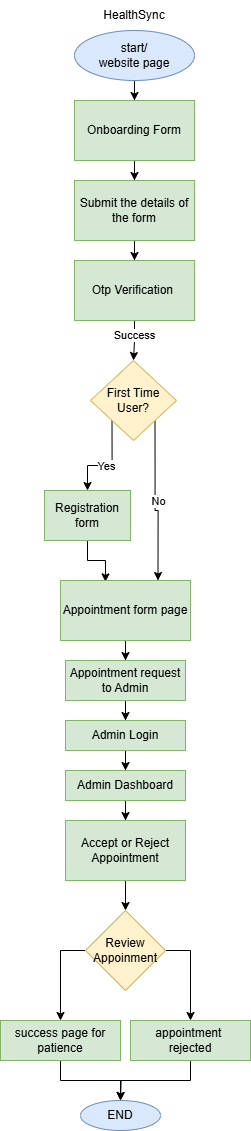

The diagram above was exported from draw.io. Its source (the exported page's mxGraphModel, read from the mxfile embedded in the PNG):
<mxGraphModel dx="2100" dy="1114" grid="1" gridSize="10" guides="1" tooltips="1" connect="1" arrows="1" fold="1" page="1" pageScale="1" pageWidth="827" pageHeight="1169" math="0" shadow="0">
  <root>
    <mxCell id="WIyWlLk6GJQsqaUBKTNV-0" />
    <mxCell id="WIyWlLk6GJQsqaUBKTNV-1" parent="WIyWlLk6GJQsqaUBKTNV-0" />
    <mxCell id="nV7ZRj-Rf0ODkT9YLYeC-0" value="HealthSync" style="text;html=1;align=center;verticalAlign=middle;whiteSpace=wrap;rounded=0;" vertex="1" parent="WIyWlLk6GJQsqaUBKTNV-1">
      <mxGeometry x="384" y="10" width="60" height="30" as="geometry" />
    </mxCell>
    <mxCell id="nV7ZRj-Rf0ODkT9YLYeC-3" value="" style="edgeStyle=orthogonalEdgeStyle;rounded=0;orthogonalLoop=1;jettySize=auto;html=1;" edge="1" parent="WIyWlLk6GJQsqaUBKTNV-1" source="nV7ZRj-Rf0ODkT9YLYeC-1" target="nV7ZRj-Rf0ODkT9YLYeC-2">
      <mxGeometry relative="1" as="geometry" />
    </mxCell>
    <mxCell id="nV7ZRj-Rf0ODkT9YLYeC-1" value="start/&lt;div&gt;website page&lt;/div&gt;" style="ellipse;whiteSpace=wrap;html=1;fillColor=#dae8fc;strokeColor=#6c8ebf;" vertex="1" parent="WIyWlLk6GJQsqaUBKTNV-1">
      <mxGeometry x="354" y="40" width="120" height="50" as="geometry" />
    </mxCell>
    <mxCell id="nV7ZRj-Rf0ODkT9YLYeC-5" value="" style="edgeStyle=orthogonalEdgeStyle;rounded=0;orthogonalLoop=1;jettySize=auto;html=1;" edge="1" parent="WIyWlLk6GJQsqaUBKTNV-1" source="nV7ZRj-Rf0ODkT9YLYeC-2" target="nV7ZRj-Rf0ODkT9YLYeC-4">
      <mxGeometry relative="1" as="geometry" />
    </mxCell>
    <mxCell id="nV7ZRj-Rf0ODkT9YLYeC-2" value="Onboarding Form" style="whiteSpace=wrap;html=1;fillColor=#d5e8d4;strokeColor=#82b366;" vertex="1" parent="WIyWlLk6GJQsqaUBKTNV-1">
      <mxGeometry x="354" y="110" width="120" height="60" as="geometry" />
    </mxCell>
    <mxCell id="nV7ZRj-Rf0ODkT9YLYeC-7" value="" style="edgeStyle=orthogonalEdgeStyle;rounded=0;orthogonalLoop=1;jettySize=auto;html=1;" edge="1" parent="WIyWlLk6GJQsqaUBKTNV-1" source="nV7ZRj-Rf0ODkT9YLYeC-4" target="nV7ZRj-Rf0ODkT9YLYeC-6">
      <mxGeometry relative="1" as="geometry" />
    </mxCell>
    <mxCell id="nV7ZRj-Rf0ODkT9YLYeC-4" value="Submit the details of the form" style="whiteSpace=wrap;html=1;fillColor=#d5e8d4;strokeColor=#82b366;" vertex="1" parent="WIyWlLk6GJQsqaUBKTNV-1">
      <mxGeometry x="354" y="190" width="120" height="60" as="geometry" />
    </mxCell>
    <mxCell id="nV7ZRj-Rf0ODkT9YLYeC-20" style="edgeStyle=orthogonalEdgeStyle;rounded=0;orthogonalLoop=1;jettySize=auto;html=1;exitX=0.5;exitY=1;exitDx=0;exitDy=0;entryX=0.5;entryY=0;entryDx=0;entryDy=0;" edge="1" parent="WIyWlLk6GJQsqaUBKTNV-1" source="nV7ZRj-Rf0ODkT9YLYeC-6" target="nV7ZRj-Rf0ODkT9YLYeC-10">
      <mxGeometry relative="1" as="geometry" />
    </mxCell>
    <mxCell id="nV7ZRj-Rf0ODkT9YLYeC-21" value="Success" style="edgeLabel;html=1;align=center;verticalAlign=middle;resizable=0;points=[];" vertex="1" connectable="0" parent="nV7ZRj-Rf0ODkT9YLYeC-20">
      <mxGeometry x="-0.29" y="-1" relative="1" as="geometry">
        <mxPoint as="offset" />
      </mxGeometry>
    </mxCell>
    <mxCell id="nV7ZRj-Rf0ODkT9YLYeC-6" value="Otp Verification&amp;nbsp;" style="whiteSpace=wrap;html=1;fillColor=#d5e8d4;strokeColor=#82b366;" vertex="1" parent="WIyWlLk6GJQsqaUBKTNV-1">
      <mxGeometry x="354" y="270" width="120" height="60" as="geometry" />
    </mxCell>
    <mxCell id="nV7ZRj-Rf0ODkT9YLYeC-14" style="edgeStyle=orthogonalEdgeStyle;rounded=0;orthogonalLoop=1;jettySize=auto;html=1;exitX=0;exitY=1;exitDx=0;exitDy=0;" edge="1" parent="WIyWlLk6GJQsqaUBKTNV-1" source="nV7ZRj-Rf0ODkT9YLYeC-10" target="nV7ZRj-Rf0ODkT9YLYeC-17">
      <mxGeometry relative="1" as="geometry">
        <mxPoint x="393" y="490" as="targetPoint" />
      </mxGeometry>
    </mxCell>
    <mxCell id="nV7ZRj-Rf0ODkT9YLYeC-18" value="Yes" style="edgeLabel;html=1;align=center;verticalAlign=middle;resizable=0;points=[];" vertex="1" connectable="0" parent="nV7ZRj-Rf0ODkT9YLYeC-14">
      <mxGeometry x="0.1083" relative="1" as="geometry">
        <mxPoint as="offset" />
      </mxGeometry>
    </mxCell>
    <mxCell id="nV7ZRj-Rf0ODkT9YLYeC-15" style="edgeStyle=orthogonalEdgeStyle;rounded=0;orthogonalLoop=1;jettySize=auto;html=1;exitX=1;exitY=1;exitDx=0;exitDy=0;entryX=0.75;entryY=0;entryDx=0;entryDy=0;" edge="1" parent="WIyWlLk6GJQsqaUBKTNV-1" source="nV7ZRj-Rf0ODkT9YLYeC-10" target="nV7ZRj-Rf0ODkT9YLYeC-23">
      <mxGeometry relative="1" as="geometry">
        <mxPoint x="435" y="580" as="targetPoint" />
      </mxGeometry>
    </mxCell>
    <mxCell id="nV7ZRj-Rf0ODkT9YLYeC-19" value="No" style="edgeLabel;html=1;align=center;verticalAlign=middle;resizable=0;points=[];" vertex="1" connectable="0" parent="nV7ZRj-Rf0ODkT9YLYeC-15">
      <mxGeometry x="-0.1203" y="2" relative="1" as="geometry">
        <mxPoint y="8" as="offset" />
      </mxGeometry>
    </mxCell>
    <mxCell id="nV7ZRj-Rf0ODkT9YLYeC-10" value="First Time User?" style="rhombus;whiteSpace=wrap;html=1;fillColor=#fff2cc;strokeColor=#d6b656;" vertex="1" parent="WIyWlLk6GJQsqaUBKTNV-1">
      <mxGeometry x="370" y="370" width="86" height="80" as="geometry" />
    </mxCell>
    <mxCell id="nV7ZRj-Rf0ODkT9YLYeC-22" style="edgeStyle=orthogonalEdgeStyle;rounded=0;orthogonalLoop=1;jettySize=auto;html=1;exitX=0.5;exitY=1;exitDx=0;exitDy=0;entryX=0.346;entryY=0.023;entryDx=0;entryDy=0;entryPerimeter=0;" edge="1" parent="WIyWlLk6GJQsqaUBKTNV-1" source="nV7ZRj-Rf0ODkT9YLYeC-17" target="nV7ZRj-Rf0ODkT9YLYeC-23">
      <mxGeometry relative="1" as="geometry">
        <mxPoint x="370" y="580" as="targetPoint" />
      </mxGeometry>
    </mxCell>
    <mxCell id="nV7ZRj-Rf0ODkT9YLYeC-17" value="Registration form" style="rounded=0;whiteSpace=wrap;html=1;fillColor=#d5e8d4;strokeColor=#82b366;" vertex="1" parent="WIyWlLk6GJQsqaUBKTNV-1">
      <mxGeometry x="324" y="500" width="86" height="50" as="geometry" />
    </mxCell>
    <mxCell id="nV7ZRj-Rf0ODkT9YLYeC-24" style="edgeStyle=orthogonalEdgeStyle;rounded=0;orthogonalLoop=1;jettySize=auto;html=1;exitX=0.5;exitY=1;exitDx=0;exitDy=0;" edge="1" parent="WIyWlLk6GJQsqaUBKTNV-1" source="nV7ZRj-Rf0ODkT9YLYeC-23" target="nV7ZRj-Rf0ODkT9YLYeC-25">
      <mxGeometry relative="1" as="geometry">
        <mxPoint x="405" y="680" as="targetPoint" />
      </mxGeometry>
    </mxCell>
    <mxCell id="nV7ZRj-Rf0ODkT9YLYeC-23" value="Appointment form page" style="rounded=0;whiteSpace=wrap;html=1;fillColor=#d5e8d4;strokeColor=#82b366;" vertex="1" parent="WIyWlLk6GJQsqaUBKTNV-1">
      <mxGeometry x="340" y="590" width="130" height="60" as="geometry" />
    </mxCell>
    <mxCell id="nV7ZRj-Rf0ODkT9YLYeC-26" style="edgeStyle=orthogonalEdgeStyle;rounded=0;orthogonalLoop=1;jettySize=auto;html=1;exitX=0.5;exitY=1;exitDx=0;exitDy=0;" edge="1" parent="WIyWlLk6GJQsqaUBKTNV-1" source="nV7ZRj-Rf0ODkT9YLYeC-25" target="nV7ZRj-Rf0ODkT9YLYeC-27">
      <mxGeometry relative="1" as="geometry">
        <mxPoint x="405" y="730" as="targetPoint" />
      </mxGeometry>
    </mxCell>
    <mxCell id="nV7ZRj-Rf0ODkT9YLYeC-25" value="Appointment request to Admin" style="rounded=0;whiteSpace=wrap;html=1;fillColor=#d5e8d4;strokeColor=#82b366;" vertex="1" parent="WIyWlLk6GJQsqaUBKTNV-1">
      <mxGeometry x="345" y="670" width="120" height="40" as="geometry" />
    </mxCell>
    <mxCell id="nV7ZRj-Rf0ODkT9YLYeC-29" value="" style="edgeStyle=orthogonalEdgeStyle;rounded=0;orthogonalLoop=1;jettySize=auto;html=1;" edge="1" parent="WIyWlLk6GJQsqaUBKTNV-1" source="nV7ZRj-Rf0ODkT9YLYeC-27" target="nV7ZRj-Rf0ODkT9YLYeC-28">
      <mxGeometry relative="1" as="geometry" />
    </mxCell>
    <mxCell id="nV7ZRj-Rf0ODkT9YLYeC-27" value="Admin Login" style="rounded=0;whiteSpace=wrap;html=1;fillColor=#d5e8d4;strokeColor=#82b366;" vertex="1" parent="WIyWlLk6GJQsqaUBKTNV-1">
      <mxGeometry x="345" y="730" width="120" height="30" as="geometry" />
    </mxCell>
    <mxCell id="nV7ZRj-Rf0ODkT9YLYeC-30" style="edgeStyle=orthogonalEdgeStyle;rounded=0;orthogonalLoop=1;jettySize=auto;html=1;exitX=0.5;exitY=1;exitDx=0;exitDy=0;" edge="1" parent="WIyWlLk6GJQsqaUBKTNV-1" source="nV7ZRj-Rf0ODkT9YLYeC-28" target="nV7ZRj-Rf0ODkT9YLYeC-31">
      <mxGeometry relative="1" as="geometry">
        <mxPoint x="405" y="840" as="targetPoint" />
      </mxGeometry>
    </mxCell>
    <mxCell id="nV7ZRj-Rf0ODkT9YLYeC-28" value="Admin Dashboard" style="whiteSpace=wrap;html=1;rounded=0;fillColor=#d5e8d4;strokeColor=#82b366;" vertex="1" parent="WIyWlLk6GJQsqaUBKTNV-1">
      <mxGeometry x="345" y="780" width="120" height="30" as="geometry" />
    </mxCell>
    <mxCell id="nV7ZRj-Rf0ODkT9YLYeC-33" style="edgeStyle=orthogonalEdgeStyle;rounded=0;orthogonalLoop=1;jettySize=auto;html=1;exitX=0.5;exitY=1;exitDx=0;exitDy=0;" edge="1" parent="WIyWlLk6GJQsqaUBKTNV-1" source="nV7ZRj-Rf0ODkT9YLYeC-31" target="nV7ZRj-Rf0ODkT9YLYeC-34">
      <mxGeometry relative="1" as="geometry">
        <mxPoint x="405" y="920" as="targetPoint" />
      </mxGeometry>
    </mxCell>
    <mxCell id="nV7ZRj-Rf0ODkT9YLYeC-31" value="Accept or Reject&lt;div&gt;Appointment&lt;/div&gt;" style="rounded=0;whiteSpace=wrap;html=1;fillColor=#d5e8d4;strokeColor=#82b366;" vertex="1" parent="WIyWlLk6GJQsqaUBKTNV-1">
      <mxGeometry x="345" y="830" width="120" height="60" as="geometry" />
    </mxCell>
    <mxCell id="nV7ZRj-Rf0ODkT9YLYeC-36" style="edgeStyle=orthogonalEdgeStyle;rounded=0;orthogonalLoop=1;jettySize=auto;html=1;exitX=0;exitY=0.5;exitDx=0;exitDy=0;" edge="1" parent="WIyWlLk6GJQsqaUBKTNV-1" source="nV7ZRj-Rf0ODkT9YLYeC-34" target="nV7ZRj-Rf0ODkT9YLYeC-39">
      <mxGeometry relative="1" as="geometry">
        <mxPoint x="340" y="1020" as="targetPoint" />
      </mxGeometry>
    </mxCell>
    <mxCell id="nV7ZRj-Rf0ODkT9YLYeC-38" style="edgeStyle=orthogonalEdgeStyle;rounded=0;orthogonalLoop=1;jettySize=auto;html=1;exitX=1;exitY=0.5;exitDx=0;exitDy=0;" edge="1" parent="WIyWlLk6GJQsqaUBKTNV-1" source="nV7ZRj-Rf0ODkT9YLYeC-34" target="nV7ZRj-Rf0ODkT9YLYeC-40">
      <mxGeometry relative="1" as="geometry">
        <mxPoint x="470" y="1020" as="targetPoint" />
      </mxGeometry>
    </mxCell>
    <mxCell id="nV7ZRj-Rf0ODkT9YLYeC-34" value="Review&lt;div&gt;Appoinment&lt;/div&gt;" style="rhombus;whiteSpace=wrap;html=1;fillColor=#fff2cc;strokeColor=#d6b656;" vertex="1" parent="WIyWlLk6GJQsqaUBKTNV-1">
      <mxGeometry x="365" y="920" width="80" height="80" as="geometry" />
    </mxCell>
    <mxCell id="nV7ZRj-Rf0ODkT9YLYeC-41" style="edgeStyle=orthogonalEdgeStyle;rounded=0;orthogonalLoop=1;jettySize=auto;html=1;exitX=0.5;exitY=1;exitDx=0;exitDy=0;" edge="1" parent="WIyWlLk6GJQsqaUBKTNV-1" source="nV7ZRj-Rf0ODkT9YLYeC-39">
      <mxGeometry relative="1" as="geometry">
        <mxPoint x="400" y="1110" as="targetPoint" />
      </mxGeometry>
    </mxCell>
    <mxCell id="nV7ZRj-Rf0ODkT9YLYeC-39" value="success page for patience" style="rounded=0;whiteSpace=wrap;html=1;fillColor=#d5e8d4;strokeColor=#82b366;" vertex="1" parent="WIyWlLk6GJQsqaUBKTNV-1">
      <mxGeometry x="280" y="1030" width="120" height="40" as="geometry" />
    </mxCell>
    <mxCell id="nV7ZRj-Rf0ODkT9YLYeC-42" style="edgeStyle=orthogonalEdgeStyle;rounded=0;orthogonalLoop=1;jettySize=auto;html=1;exitX=0.5;exitY=1;exitDx=0;exitDy=0;" edge="1" parent="WIyWlLk6GJQsqaUBKTNV-1" source="nV7ZRj-Rf0ODkT9YLYeC-40" target="nV7ZRj-Rf0ODkT9YLYeC-43">
      <mxGeometry relative="1" as="geometry">
        <mxPoint x="400" y="1110" as="targetPoint" />
      </mxGeometry>
    </mxCell>
    <mxCell id="nV7ZRj-Rf0ODkT9YLYeC-40" value="appointment&amp;nbsp;&lt;div&gt;rejected&lt;/div&gt;" style="rounded=0;whiteSpace=wrap;html=1;fillColor=#d5e8d4;strokeColor=#82b366;" vertex="1" parent="WIyWlLk6GJQsqaUBKTNV-1">
      <mxGeometry x="410" y="1030" width="120" height="40" as="geometry" />
    </mxCell>
    <mxCell id="nV7ZRj-Rf0ODkT9YLYeC-43" value="END" style="ellipse;whiteSpace=wrap;html=1;fillColor=#dae8fc;strokeColor=#6c8ebf;" vertex="1" parent="WIyWlLk6GJQsqaUBKTNV-1">
      <mxGeometry x="360" y="1110" width="80" height="30" as="geometry" />
    </mxCell>
  </root>
</mxGraphModel>